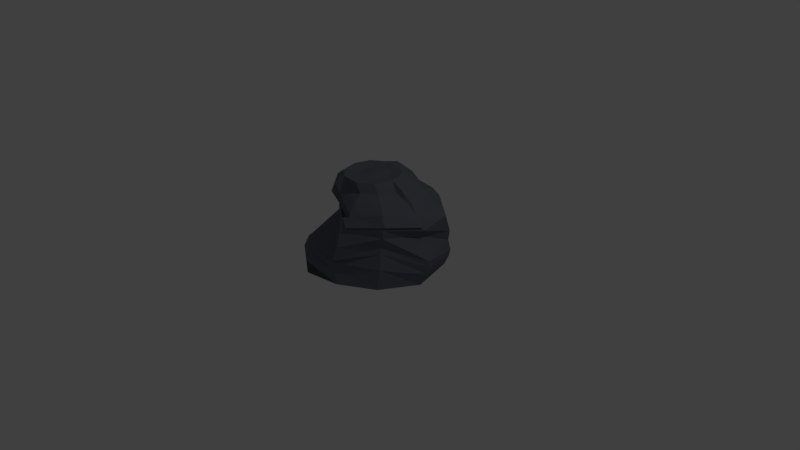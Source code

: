 # Source: stone_02.blend  (saved by Blender 2.77.0; exported with 4.5.12 LTS)
import bpy
from mathutils import Matrix  # noqa: F401  (used for matrix-valued properties, if any)

bpy.ops.wm.read_factory_settings(use_empty=True)
scene = bpy.context.scene
scene.name = 'Scene'

# ---- collections
col_collection_1 = bpy.data.collections.new('Collection 1'); scene.collection.children.link(col_collection_1)

# ---- materials (node trees are filled in below, after node groups)
mat_stone_001 = bpy.data.materials.new('Stone.001')
mat_stone_001.alpha_threshold = 0.0
mat_stone_001.use_transparent_shadow = False
mat_stone_001.diffuse_color = (0.1472, 0.1573, 0.1902, 1.0)
mat_stone_001.specular_color = (0.2203, 0.142, 0.2199)
mat_stone_001.roughness = 0.5

# ---- material node trees

# ---- world
world_world = bpy.data.worlds.new('World'); scene.world = world_world
world_world.color = (0.05088, 0.05088, 0.05088)
world_world.use_sun_shadow = False
world_world.sun_shadow_jitter_overblur = 0.0
world_world.cycles.sampling_method = 'MANUAL'

# ---- cameras
cam_camera = bpy.data.cameras.new('Camera')
cam_camera.clip_end = 100.0
cam_camera.lens = 35.0
cam_camera.sensor_width = 32.0
cam_camera.sensor_height = 18.0
cam_camera.ortho_scale = 7.314
cam_camera.dof.focus_distance = 0.0
cam_camera.dof.aperture_fstop = 128.0

# ---- lights
light_lamp = bpy.data.lights.new('Lamp', 'POINT')
light_lamp.transmission_factor = 0.0
light_lamp.cutoff_distance = 30.0
light_lamp.energy = 100.0
light_lamp.shadow_buffer_clip_start = 1.001
light_lamp.shadow_soft_size = 0.1
light_lamp.shadow_maximum_resolution = 0.006
light_lamp.use_absolute_resolution = True

# ---- meshes
me_sphere = bpy.data.meshes.new('Sphere')
me_sphere.from_pydata([(-0.1604, 0.1965, 1.116), (-0.2987, 0.2378, 1.148), (-0.4126, 0.3701, 1.06), (-0.4879, 0.4574, 0.99), (-0.4748, 0.5743, 0.8205), (-0.5811, 0.6689, 0.6584), (-0.662, 0.689, 0.4432), (-0.6948, 0.6658, 0.2752), (-0.7811, 0.5911, 0.02945), (-0.06369, 0.2664, 1.116), (-0.1183, 0.364, 1.147), (-0.07733, 0.5103, 1.12), (-0.129, 0.5359, 1.094), (-0.1634, 0.7326, 0.8753), (-0.2855, 0.7016, 0.6054), (-0.3507, 0.7762, 0.4452), (-0.309, 0.9511, 0.2227), (-0.3031, 0.9328, 0.0276), (0.05688, 0.2664, 1.116), (0.1183, 0.364, 1.147), (0.1717, 0.5284, 1.054), (0.3011, 0.5468, 0.9392), (0.3917, 0.6698, 0.8518), (0.4202, 0.7692, 0.72), (0.4226, 0.8387, 0.5272), (0.4411, 0.84, 0.3048), (0.3031, 0.9328, 0.0276), (0.2855, 0.8787, -0.16), (0.1544, 0.1955, 1.116), (0.3096, 0.2249, 1.147), (0.4495, 0.3266, 1.054), (0.5643, 0.4117, 0.9263), (0.6614, 0.483, 0.7734), (0.8369, 0.4527, 0.6905), (0.7935, 0.5765, 0.4178), (0.7619, 0.5839, 0.2782), (0.8083, 0.557, 0.093), (0.7778, 0.5031, -0.0258), (0.1917, 0.08083, 1.116), (0.3827, 2.761e-08, 1.147), (0.5538, 0.003223, 1.059), (0.7001, 0.0125, 0.9492), (0.8183, 0.02345, 0.8146), (0.9062, 0.03154, 0.6543), (0.8296, 0.06719, 0.5339), (0.984, 0.02846, 0.2668), (0.951, 0.007221, 0.08416), (0.8746, -0.01857, -0.08329), (0.1544, -0.03384, 1.116), (0.3091, -0.224, 1.148), (0.9078, -0.001351, 0.7066), (0.788, -0.009547, 0.8454), (0.6364, -0.4241, 0.8784), (0.6982, -0.4553, 0.7414), (0.6865, -0.4555, 0.6387), (0.6366, -0.4446, 0.5232), (0.6833, -0.4999, 0.2257), (0.6702, -0.5415, -0.02918), (0.05683, -0.1046, 1.116), (0.1105, -0.3432, 1.147), (0.6427, -0.02063, 0.9526), (0.4753, -0.03042, 1.03), (0.1958, -0.6383, 0.8131), (0.2174, -0.713, 0.6568), (0.2419, -0.7873, 0.4748), (0.2011, -0.8141, 0.3041), (0.1238, -0.7872, 0.1566), (0.2142, -0.7974, -0.03443), (-0.0645, -0.1026, 1.116), (-0.1359, -0.3169, 1.147), (-0.2163, -0.396, 1.056), (-0.2784, -0.4174, 0.9328), (-0.2642, -0.3171, 0.7693), (-0.2426, -0.259, 0.5829), (-0.269, -0.3723, 0.3919), (-0.3482, -0.6467, 0.2136), (-0.35, -0.8099, 0.07883), (-0.3008, -0.8428, -0.05631), (-0.003407, 0.08083, 1.135), (-0.1585, -0.03058, 1.116), (-0.3012, -0.1851, 1.149), (-0.4142, -0.1976, 1.063), (-0.4673, -0.1176, 0.9977), (-0.4984, -0.02505, 0.811), (-0.5063, 0.01619, 0.5997), (-0.5753, -0.07901, 0.4072), (-0.7174, -0.3547, 0.2248), (-0.7765, -0.5175, 0.03184), (-0.1933, 0.087, 1.116), (-0.3514, 0.03706, 1.151), (-0.4631, 0.1094, 1.068), (-0.5357, 0.1661, 1.006), (-0.3986, 0.183, 0.8009), (-0.7018, 0.2676, 0.6572), (-0.7523, 0.2703, 0.4519), (-0.8338, 0.1966, 0.2475), (-0.8878, 0.1099, 0.04149), (-0.7748, 0.6169, 0.152), (-0.3067, 0.944, 0.1477), (0.3638, 0.914, 0.1482), (0.8057, 0.58, 0.1595), (0.9768, 0.02424, 0.1893), (0.6508, -0.4553, 0.4151), (0.1572, -0.7979, 0.2492), (-0.3634, -0.7328, 0.1524), (-0.7581, -0.4497, 0.1546), (-0.8543, 0.1636, 0.1684), (0.3827, 2.761e-08, 1.147), (0.5538, 0.003223, 1.059), (0.7001, 0.0125, 0.9492), (0.8183, 0.02345, 0.8146), (0.3091, -0.224, 1.148), (0.6364, -0.4241, 0.8784), (0.1105, -0.3432, 1.147), (0.1958, -0.6383, 0.8131), (-0.1359, -0.3169, 1.147), (-0.2163, -0.396, 1.056), (-0.2784, -0.4174, 0.9328), (-0.2642, -0.3171, 0.7693), (0.3983, -0.2483, 1.041), (0.5261, -0.3284, 0.9818), (0.6339, -0.3912, 0.8981), (0.7213, -0.4406, 0.7832), (0.1988, -0.362, 1.03), (0.2337, -0.4819, 0.9533), (0.2631, -0.5864, 0.8502), (0.2921, -0.6859, 0.7185), (-0.05233, -0.3208, 1.024), (-0.1378, -0.3914, 0.932), (-0.1769, -0.3749, 0.8023), (-0.162, -0.3027, 0.636)], [], [(89, 88, 0, 1), (90, 89, 1, 2), (91, 90, 2, 3), (92, 91, 3, 4), (93, 92, 4, 5), (94, 93, 5, 6), (95, 94, 6, 7), (88, 78, 0), (106, 95, 7, 97), (7, 6, 15, 16), (0, 78, 9), (97, 7, 16, 98), (1, 0, 9, 10), (2, 1, 10, 11), (3, 2, 11, 12), (4, 3, 12, 13), (5, 4, 13, 14), (6, 5, 14, 15), (13, 12, 21, 22), (14, 13, 22, 23), (15, 14, 23, 24), (16, 15, 24, 25), (9, 78, 18), (98, 16, 25, 99), (10, 9, 18, 19), (11, 10, 19, 20), (12, 11, 20, 21), (99, 25, 35, 100), (19, 18, 28, 29), (27, 26, 36, 37), (20, 19, 29, 30), (21, 20, 30, 31), (22, 21, 31, 32), (23, 22, 32, 33), (24, 23, 33, 34), (25, 24, 34, 35), (18, 78, 28), (33, 32, 42, 43), (34, 33, 43, 44), (35, 34, 44, 45), (28, 78, 38), (100, 35, 45, 101), (29, 28, 38, 39), (37, 36, 46, 47), (30, 29, 39, 40), (31, 30, 40, 41), (32, 31, 41, 42), (39, 38, 48, 49), (47, 46, 56, 57), (41, 40, 108, 109), (49, 59, 113, 111), (70, 71, 117, 116), (43, 42, 52, 53), (44, 43, 53, 54), (45, 44, 54, 55), (38, 78, 48), (101, 45, 55, 102), (53, 52, 62, 63), (54, 53, 63, 64), (55, 54, 64, 65), (48, 78, 58), (102, 55, 65, 103), (49, 48, 58, 59), (57, 56, 66, 67), (40, 39, 107, 108), (59, 69, 115, 113), (39, 49, 111, 107), (67, 66, 76, 77), (62, 52, 112, 114), (69, 70, 116, 115), (52, 42, 110, 112), (63, 62, 72, 73), (64, 63, 73, 74), (65, 64, 74, 75), (58, 78, 68), (103, 65, 75, 104), (59, 58, 68, 69), (74, 73, 84, 85), (75, 74, 85, 86), (68, 78, 79), (104, 75, 86, 105), (69, 68, 79, 80), (70, 69, 80, 81), (71, 70, 81, 82), (72, 71, 82, 83), (73, 72, 83, 84), (81, 80, 89, 90), (82, 81, 90, 91), (83, 82, 91, 92), (84, 83, 92, 93), (85, 84, 93, 94), (86, 85, 94, 95), (79, 78, 88), (105, 86, 95, 106), (80, 79, 88, 89), (87, 105, 106, 96), (76, 104, 105, 87), (66, 103, 104, 76), (56, 102, 103, 66), (46, 101, 102, 56), (36, 100, 101, 46), (26, 99, 100, 36), (17, 98, 99, 26), (8, 97, 98, 17), (96, 106, 97, 8), (96, 8, 17, 26, 27, 37, 47, 57, 67, 77, 76, 87), (27, 77, 67, 87, 96, 17, 26), (26, 17, 96, 87, 27), (17, 26, 27), (47, 27, 37), (47, 77, 27), (77, 87, 27), (87, 96, 27), (96, 8, 17), (57, 77, 47), (67, 77, 57), (77, 87, 67), (76, 87, 77), (96, 17, 27), (110, 109, 51, 50), (117, 118, 130, 129), (116, 117, 129, 128), (109, 108, 60, 51), (113, 115, 127, 123), (111, 113, 123, 119), (108, 107, 61, 60), (115, 116, 128, 127), (114, 112, 122, 126), (71, 72, 118, 117), (72, 62, 114, 118), (42, 41, 109, 110), (60, 61, 119, 120), (51, 60, 120, 121), (50, 51, 121, 122), (120, 119, 123, 124), (121, 120, 124, 125), (122, 121, 125, 126), (124, 123, 127, 128), (125, 124, 128, 129), (126, 125, 129, 130), (112, 110, 50, 122), (118, 114, 126, 130), (107, 111, 119, 61)])
me_sphere.materials.append(mat_stone_001)
me_sphere.use_remesh_preserve_volume = False
me_sphere.use_remesh_preserve_attributes = False
me_sphere.use_mirror_vertex_groups = False
me_sphere.update()

# ---- objects
ob_sphere = bpy.data.objects.new('Sphere', me_sphere)
ob_lamp = bpy.data.objects.new('Lamp', light_lamp)
ob_camera = bpy.data.objects.new('Camera', cam_camera)

# ---- transforms, parenting, visibility, modifiers, constraints
ob_sphere.location = (0.0, 0.0, 0.0)
ob_sphere.lineart.crease_threshold = 0.0
ob_lamp.location = (4.076, 1.005, 5.904)
ob_lamp.rotation_euler = (0.6503, 0.05522, 1.866)
ob_lamp.lock_rotations_4d = False
ob_lamp.empty_display_type = 'ARROWS'
ob_lamp.color = (0.0, 0.0, 0.0, 0.0)
ob_lamp.lineart.crease_threshold = 0.0
ob_camera.location = (7.481, -6.508, 5.344)
ob_camera.rotation_euler = (1.109, 0.01082, 0.8149)
ob_camera.lock_rotations_4d = False
ob_camera.empty_display_type = 'ARROWS'
ob_camera.color = (0.0, 0.0, 0.0, 0.0)
ob_camera.display_type = 'WIRE'
ob_camera.lineart.crease_threshold = 0.0

# ---- collection membership
col_collection_1.objects.link(ob_sphere)
col_collection_1.objects.link(ob_lamp)
col_collection_1.objects.link(ob_camera)

# ---- scene / render settings (as saved in the file)
scene.camera = ob_camera
scene.frame_start = 1; scene.frame_end = 250; scene.frame_set(1)
scene.render.engine = 'BLENDER_EEVEE_NEXT'
scene.render.resolution_percentage = 50
scene.render.dither_intensity = 0.0
scene.cycles.use_denoising = False
scene.cycles.samples = 128
scene.cycles.sampling_pattern = 'TABULATED_SOBOL'
scene.cycles.light_sampling_threshold = 0.0
scene.cycles.use_adaptive_sampling = False
scene.cycles.use_light_tree = False
scene.cycles.blur_glossy = 0.0
scene.cycles.sample_clamp_indirect = 0.0
scene.view_settings.view_transform = 'Standard'
bpy.context.view_layer.update()
